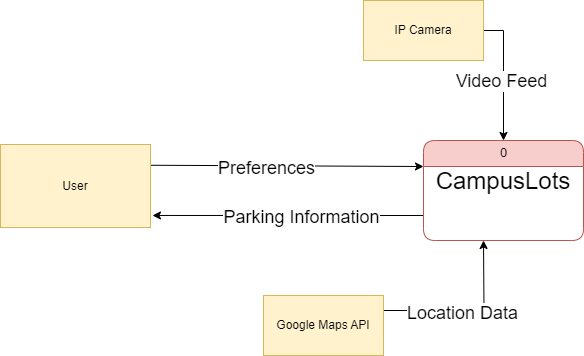

The diagram above was exported from draw.io. Its source (the exported page's mxGraphModel, read from the mxfile embedded in the PNG):
<mxGraphModel dx="1563" dy="846" grid="1" gridSize="10" guides="1" tooltips="1" connect="1" arrows="1" fold="1" page="1" pageScale="1" pageWidth="1100" pageHeight="850" background="none" math="0" shadow="0">
  <root>
    <mxCell id="0" />
    <mxCell id="1" parent="0" />
    <mxCell id="pO6VURZ0e3M8dfzn8Tkk-30" style="rounded=0;orthogonalLoop=1;jettySize=auto;html=1;exitX=0;exitY=0.75;exitDx=0;exitDy=0;entryX=1.013;entryY=0.855;entryDx=0;entryDy=0;entryPerimeter=0;" edge="1" parent="1" source="pO6VURZ0e3M8dfzn8Tkk-1" target="pO6VURZ0e3M8dfzn8Tkk-16">
      <mxGeometry relative="1" as="geometry" />
    </mxCell>
    <mxCell id="pO6VURZ0e3M8dfzn8Tkk-32" value="&lt;font style=&quot;font-size: 18px;&quot;&gt;Parking Information&lt;/font&gt;" style="edgeLabel;html=1;align=center;verticalAlign=middle;resizable=0;points=[];" vertex="1" connectable="0" parent="pO6VURZ0e3M8dfzn8Tkk-30">
      <mxGeometry x="-0.0998" y="2" relative="1" as="geometry">
        <mxPoint as="offset" />
      </mxGeometry>
    </mxCell>
    <mxCell id="pO6VURZ0e3M8dfzn8Tkk-1" value="0" style="swimlane;html=1;fontStyle=0;childLayout=stackLayout;horizontal=1;startSize=26;fillColor=#f8cecc;horizontalStack=0;resizeParent=1;resizeLast=0;collapsible=1;marginBottom=0;swimlaneFillColor=#ffffff;align=center;rounded=1;shadow=0;comic=0;labelBackgroundColor=none;strokeWidth=1;fontFamily=Verdana;fontSize=12;strokeColor=#b85450;" vertex="1" parent="1">
      <mxGeometry x="663" y="270" width="160" height="100" as="geometry">
        <mxRectangle x="460" y="270" width="90" height="30" as="alternateBounds" />
      </mxGeometry>
    </mxCell>
    <mxCell id="pO6VURZ0e3M8dfzn8Tkk-6" value="&lt;font style=&quot;font-size: 24px;&quot;&gt;CampusLots&lt;/font&gt;" style="text;html=1;align=center;verticalAlign=middle;whiteSpace=wrap;rounded=0;" vertex="1" parent="pO6VURZ0e3M8dfzn8Tkk-1">
      <mxGeometry y="26" width="160" height="30" as="geometry" />
    </mxCell>
    <mxCell id="pO6VURZ0e3M8dfzn8Tkk-9" style="edgeStyle=orthogonalEdgeStyle;rounded=0;orthogonalLoop=1;jettySize=auto;html=1;exitX=1;exitY=0.5;exitDx=0;exitDy=0;entryX=0.5;entryY=0;entryDx=0;entryDy=0;" edge="1" parent="1" source="pO6VURZ0e3M8dfzn8Tkk-8" target="pO6VURZ0e3M8dfzn8Tkk-1">
      <mxGeometry relative="1" as="geometry" />
    </mxCell>
    <mxCell id="pO6VURZ0e3M8dfzn8Tkk-10" value="&lt;font style=&quot;font-size: 18px;&quot;&gt;Video Feed&lt;/font&gt;" style="edgeLabel;html=1;align=center;verticalAlign=middle;resizable=0;points=[];" vertex="1" connectable="0" parent="pO6VURZ0e3M8dfzn8Tkk-9">
      <mxGeometry x="0.072" y="-3" relative="1" as="geometry">
        <mxPoint as="offset" />
      </mxGeometry>
    </mxCell>
    <mxCell id="pO6VURZ0e3M8dfzn8Tkk-8" value="IP Camera" style="rounded=0;whiteSpace=wrap;html=1;fillColor=#fff2cc;strokeColor=#d6b656;" vertex="1" parent="1">
      <mxGeometry x="603" y="130" width="120" height="60" as="geometry" />
    </mxCell>
    <mxCell id="pO6VURZ0e3M8dfzn8Tkk-14" style="edgeStyle=orthogonalEdgeStyle;rounded=0;orthogonalLoop=1;jettySize=auto;html=1;exitX=1;exitY=0.25;exitDx=0;exitDy=0;" edge="1" parent="1" source="pO6VURZ0e3M8dfzn8Tkk-11">
      <mxGeometry relative="1" as="geometry">
        <mxPoint x="723" y="370" as="targetPoint" />
      </mxGeometry>
    </mxCell>
    <mxCell id="pO6VURZ0e3M8dfzn8Tkk-15" value="&lt;font style=&quot;font-size: 18px;&quot;&gt;Location Data&lt;/font&gt;" style="edgeLabel;html=1;align=center;verticalAlign=middle;resizable=0;points=[];" vertex="1" connectable="0" parent="pO6VURZ0e3M8dfzn8Tkk-14">
      <mxGeometry x="-0.0826" y="-1" relative="1" as="geometry">
        <mxPoint y="1" as="offset" />
      </mxGeometry>
    </mxCell>
    <mxCell id="pO6VURZ0e3M8dfzn8Tkk-11" value="Google Maps API" style="rounded=0;whiteSpace=wrap;html=1;fillColor=#fff2cc;strokeColor=#d6b656;" vertex="1" parent="1">
      <mxGeometry x="503" y="425" width="120" height="60" as="geometry" />
    </mxCell>
    <mxCell id="pO6VURZ0e3M8dfzn8Tkk-27" style="rounded=0;orthogonalLoop=1;jettySize=auto;html=1;exitX=1;exitY=0.25;exitDx=0;exitDy=0;entryX=0;entryY=0;entryDx=0;entryDy=0;" edge="1" parent="1" source="pO6VURZ0e3M8dfzn8Tkk-16" target="pO6VURZ0e3M8dfzn8Tkk-6">
      <mxGeometry relative="1" as="geometry" />
    </mxCell>
    <mxCell id="pO6VURZ0e3M8dfzn8Tkk-29" value="&lt;font style=&quot;font-size: 18px;&quot;&gt;Preferences&lt;/font&gt;" style="edgeLabel;html=1;align=center;verticalAlign=middle;resizable=0;points=[];" vertex="1" connectable="0" parent="pO6VURZ0e3M8dfzn8Tkk-27">
      <mxGeometry x="-0.1501" y="-2" relative="1" as="geometry">
        <mxPoint as="offset" />
      </mxGeometry>
    </mxCell>
    <mxCell id="pO6VURZ0e3M8dfzn8Tkk-16" value="User" style="rounded=0;whiteSpace=wrap;html=1;fillColor=#fff2cc;strokeColor=#d6b656;" vertex="1" parent="1">
      <mxGeometry x="240" y="274" width="150" height="83" as="geometry" />
    </mxCell>
  </root>
</mxGraphModel>